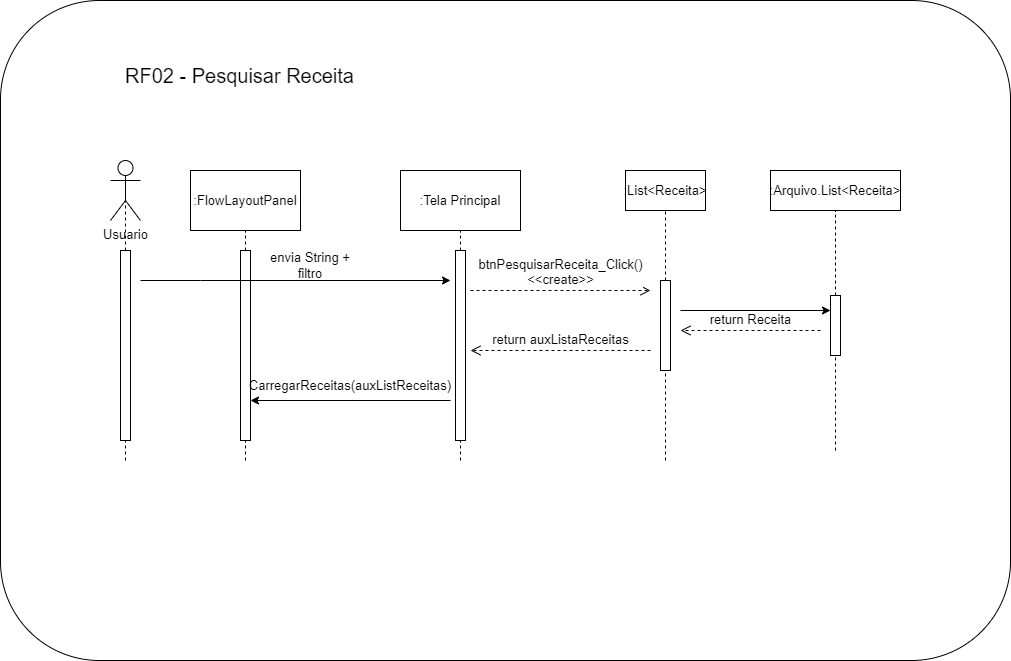

The diagram above was exported from draw.io. Its source (the exported page's mxGraphModel, read from the mxfile embedded in the PNG):
<mxGraphModel dx="1434" dy="796" grid="1" gridSize="10" guides="1" tooltips="1" connect="1" arrows="1" fold="1" page="1" pageScale="1" pageWidth="1169" pageHeight="827" math="0" shadow="0">
  <root>
    <mxCell id="0" />
    <mxCell id="1" parent="0" />
    <mxCell id="1HzxsTSzXDyXJje1EEik-50" value="" style="rounded=1;whiteSpace=wrap;html=1;fontFamily=Helvetica;fontSize=11;fontColor=default;" parent="1" vertex="1">
      <mxGeometry x="70" y="90" width="1010" height="660" as="geometry" />
    </mxCell>
    <mxCell id="1HzxsTSzXDyXJje1EEik-1" value="Usuario&lt;br style=&quot;font-size: 13px;&quot;&gt;" style="shape=umlActor;verticalLabelPosition=bottom;verticalAlign=top;html=1;outlineConnect=0;fontSize=13;" parent="1" vertex="1">
      <mxGeometry x="180" y="250" width="30" height="60" as="geometry" />
    </mxCell>
    <mxCell id="1HzxsTSzXDyXJje1EEik-6" value="" style="endArrow=none;dashed=1;html=1;rounded=0;labelBackgroundColor=default;strokeColor=default;fontFamily=Helvetica;fontSize=13;fontColor=default;shape=connector;entryX=0.5;entryY=0.5;entryDx=0;entryDy=0;entryPerimeter=0;" parent="1" source="1HzxsTSzXDyXJje1EEik-8" target="1HzxsTSzXDyXJje1EEik-1" edge="1">
      <mxGeometry width="50" height="50" relative="1" as="geometry">
        <mxPoint x="190" y="690" as="sourcePoint" />
        <mxPoint x="210" y="370" as="targetPoint" />
      </mxGeometry>
    </mxCell>
    <mxCell id="1HzxsTSzXDyXJje1EEik-9" value="" style="endArrow=none;dashed=1;html=1;rounded=0;labelBackgroundColor=default;strokeColor=default;fontFamily=Helvetica;fontSize=13;fontColor=default;shape=connector;entryX=0.5;entryY=0.5;entryDx=0;entryDy=0;entryPerimeter=0;" parent="1" target="1HzxsTSzXDyXJje1EEik-8" edge="1">
      <mxGeometry width="50" height="50" relative="1" as="geometry">
        <mxPoint x="195" y="550" as="sourcePoint" />
        <mxPoint x="195" y="290" as="targetPoint" />
      </mxGeometry>
    </mxCell>
    <mxCell id="1HzxsTSzXDyXJje1EEik-8" value="" style="rounded=0;whiteSpace=wrap;html=1;fontFamily=Helvetica;fontSize=13;fontColor=default;" parent="1" vertex="1">
      <mxGeometry x="190" y="340" width="10" height="190" as="geometry" />
    </mxCell>
    <mxCell id="1HzxsTSzXDyXJje1EEik-10" value=":Tela Principal" style="rounded=0;whiteSpace=wrap;html=1;fontFamily=Helvetica;fontSize=13;fontColor=default;" parent="1" vertex="1">
      <mxGeometry x="470" y="260" width="120" height="60" as="geometry" />
    </mxCell>
    <mxCell id="1HzxsTSzXDyXJje1EEik-11" value="" style="endArrow=none;dashed=1;html=1;rounded=0;labelBackgroundColor=default;strokeColor=default;fontFamily=Helvetica;fontSize=13;fontColor=default;shape=connector;entryX=0.5;entryY=1;entryDx=0;entryDy=0;" parent="1" source="1HzxsTSzXDyXJje1EEik-12" target="1HzxsTSzXDyXJje1EEik-10" edge="1">
      <mxGeometry width="50" height="50" relative="1" as="geometry">
        <mxPoint x="530" y="690" as="sourcePoint" />
        <mxPoint x="530" y="350" as="targetPoint" />
      </mxGeometry>
    </mxCell>
    <mxCell id="1HzxsTSzXDyXJje1EEik-13" value="" style="endArrow=none;dashed=1;html=1;rounded=0;labelBackgroundColor=default;strokeColor=default;fontFamily=Helvetica;fontSize=13;fontColor=default;shape=connector;entryX=0.5;entryY=1;entryDx=0;entryDy=0;" parent="1" target="1HzxsTSzXDyXJje1EEik-12" edge="1">
      <mxGeometry width="50" height="50" relative="1" as="geometry">
        <mxPoint x="530" y="550" as="sourcePoint" />
        <mxPoint x="530" y="320" as="targetPoint" />
      </mxGeometry>
    </mxCell>
    <mxCell id="1HzxsTSzXDyXJje1EEik-12" value="" style="rounded=0;whiteSpace=wrap;html=1;fontFamily=Helvetica;fontSize=13;fontColor=default;" parent="1" vertex="1">
      <mxGeometry x="525" y="340" width="10" height="190" as="geometry" />
    </mxCell>
    <mxCell id="1HzxsTSzXDyXJje1EEik-17" value=":List&amp;lt;Receita&amp;gt;" style="rounded=0;whiteSpace=wrap;html=1;fontFamily=Helvetica;fontSize=13;fontColor=default;" parent="1" vertex="1">
      <mxGeometry x="695" y="260" width="80" height="40" as="geometry" />
    </mxCell>
    <mxCell id="1HzxsTSzXDyXJje1EEik-18" value="" style="endArrow=none;dashed=1;html=1;rounded=0;labelBackgroundColor=default;strokeColor=default;fontFamily=Helvetica;fontSize=13;fontColor=default;shape=connector;entryX=0.5;entryY=1;entryDx=0;entryDy=0;" parent="1" source="1HzxsTSzXDyXJje1EEik-19" target="1HzxsTSzXDyXJje1EEik-17" edge="1">
      <mxGeometry width="50" height="50" relative="1" as="geometry">
        <mxPoint x="735" y="660" as="sourcePoint" />
        <mxPoint x="685" y="370" as="targetPoint" />
      </mxGeometry>
    </mxCell>
    <mxCell id="1HzxsTSzXDyXJje1EEik-20" value="" style="endArrow=none;dashed=1;html=1;rounded=0;labelBackgroundColor=default;strokeColor=default;fontFamily=Helvetica;fontSize=13;fontColor=default;shape=connector;entryX=0.5;entryY=1;entryDx=0;entryDy=0;" parent="1" target="1HzxsTSzXDyXJje1EEik-19" edge="1">
      <mxGeometry width="50" height="50" relative="1" as="geometry">
        <mxPoint x="735" y="550" as="sourcePoint" />
        <mxPoint x="735" y="300" as="targetPoint" />
      </mxGeometry>
    </mxCell>
    <mxCell id="1HzxsTSzXDyXJje1EEik-31" style="edgeStyle=orthogonalEdgeStyle;shape=connector;rounded=0;orthogonalLoop=1;jettySize=auto;html=1;labelBackgroundColor=default;strokeColor=default;fontFamily=Helvetica;fontSize=13;fontColor=default;endArrow=classic;entryX=0;entryY=0.25;entryDx=0;entryDy=0;" parent="1" target="1HzxsTSzXDyXJje1EEik-33" edge="1">
      <mxGeometry relative="1" as="geometry">
        <mxPoint x="890" y="400" as="targetPoint" />
        <mxPoint x="750" y="400" as="sourcePoint" />
      </mxGeometry>
    </mxCell>
    <mxCell id="1HzxsTSzXDyXJje1EEik-19" value="" style="rounded=0;whiteSpace=wrap;html=1;fontFamily=Helvetica;fontSize=13;fontColor=default;" parent="1" vertex="1">
      <mxGeometry x="730" y="370" width="10" height="90" as="geometry" />
    </mxCell>
    <mxCell id="1HzxsTSzXDyXJje1EEik-22" value="btnPesquisarReceita_Click()&lt;br style=&quot;font-size: 13px;&quot;&gt;&amp;lt;&amp;lt;create&amp;gt;&amp;gt;" style="html=1;verticalAlign=bottom;endArrow=open;dashed=1;endSize=8;edgeStyle=elbowEdgeStyle;elbow=vertical;curved=0;rounded=0;labelBackgroundColor=default;strokeColor=default;fontFamily=Helvetica;fontSize=13;fontColor=default;shape=connector;" parent="1" edge="1">
      <mxGeometry relative="1" as="geometry">
        <mxPoint x="540" y="380" as="sourcePoint" />
        <mxPoint x="720" y="380" as="targetPoint" />
        <Array as="points">
          <mxPoint x="550" y="380" />
          <mxPoint x="650" y="390" />
          <mxPoint x="630" y="390" />
        </Array>
      </mxGeometry>
    </mxCell>
    <mxCell id="1HzxsTSzXDyXJje1EEik-24" value=":Arquivo.List&amp;lt;Receita&amp;gt;" style="rounded=0;whiteSpace=wrap;html=1;fontFamily=Helvetica;fontSize=13;fontColor=default;" parent="1" vertex="1">
      <mxGeometry x="840" y="260" width="130" height="40" as="geometry" />
    </mxCell>
    <mxCell id="1HzxsTSzXDyXJje1EEik-25" value="" style="endArrow=none;dashed=1;html=1;rounded=0;labelBackgroundColor=default;strokeColor=default;fontFamily=Helvetica;fontSize=13;fontColor=default;shape=connector;entryX=0.5;entryY=1;entryDx=0;entryDy=0;entryPerimeter=0;" parent="1" source="1HzxsTSzXDyXJje1EEik-33" target="1HzxsTSzXDyXJje1EEik-24" edge="1">
      <mxGeometry width="50" height="50" relative="1" as="geometry">
        <mxPoint x="905" y="540" as="sourcePoint" />
        <mxPoint x="880" y="310" as="targetPoint" />
      </mxGeometry>
    </mxCell>
    <mxCell id="1HzxsTSzXDyXJje1EEik-32" value="return Receita" style="html=1;verticalAlign=bottom;endArrow=open;dashed=1;endSize=8;edgeStyle=elbowEdgeStyle;elbow=vertical;curved=0;rounded=0;labelBackgroundColor=default;strokeColor=default;fontFamily=Helvetica;fontSize=13;fontColor=default;shape=connector;" parent="1" edge="1">
      <mxGeometry x="-0.0047" relative="1" as="geometry">
        <mxPoint x="890" y="420" as="sourcePoint" />
        <mxPoint x="750" y="420" as="targetPoint" />
        <mxPoint as="offset" />
      </mxGeometry>
    </mxCell>
    <mxCell id="1HzxsTSzXDyXJje1EEik-34" value="return auxListaReceitas" style="html=1;verticalAlign=bottom;endArrow=open;dashed=1;endSize=8;edgeStyle=elbowEdgeStyle;elbow=vertical;curved=0;rounded=0;labelBackgroundColor=default;strokeColor=default;fontFamily=Helvetica;fontSize=13;fontColor=default;shape=connector;" parent="1" edge="1">
      <mxGeometry x="-0.0047" relative="1" as="geometry">
        <mxPoint x="720" y="440" as="sourcePoint" />
        <mxPoint x="540" y="440" as="targetPoint" />
        <mxPoint as="offset" />
      </mxGeometry>
    </mxCell>
    <mxCell id="1HzxsTSzXDyXJje1EEik-35" value=":FlowLayoutPanel" style="rounded=0;whiteSpace=wrap;html=1;fontFamily=Helvetica;fontSize=13;fontColor=default;" parent="1" vertex="1">
      <mxGeometry x="260" y="260" width="110" height="60" as="geometry" />
    </mxCell>
    <mxCell id="1HzxsTSzXDyXJje1EEik-36" value="" style="endArrow=none;dashed=1;html=1;rounded=0;labelBackgroundColor=default;strokeColor=default;fontFamily=Helvetica;fontSize=13;fontColor=default;shape=connector;entryX=0.5;entryY=1;entryDx=0;entryDy=0;" parent="1" source="1HzxsTSzXDyXJje1EEik-37" target="1HzxsTSzXDyXJje1EEik-35" edge="1">
      <mxGeometry width="50" height="50" relative="1" as="geometry">
        <mxPoint x="310" y="690" as="sourcePoint" />
        <mxPoint x="350" y="410" as="targetPoint" />
      </mxGeometry>
    </mxCell>
    <mxCell id="1HzxsTSzXDyXJje1EEik-38" value="" style="endArrow=none;dashed=1;html=1;rounded=0;labelBackgroundColor=default;strokeColor=default;fontFamily=Helvetica;fontSize=13;fontColor=default;shape=connector;entryX=0.5;entryY=1;entryDx=0;entryDy=0;" parent="1" target="1HzxsTSzXDyXJje1EEik-37" edge="1">
      <mxGeometry width="50" height="50" relative="1" as="geometry">
        <mxPoint x="315" y="550" as="sourcePoint" />
        <mxPoint x="315" y="320" as="targetPoint" />
      </mxGeometry>
    </mxCell>
    <mxCell id="1HzxsTSzXDyXJje1EEik-37" value="" style="rounded=0;whiteSpace=wrap;html=1;fontFamily=Helvetica;fontSize=13;fontColor=default;" parent="1" vertex="1">
      <mxGeometry x="310" y="340" width="10" height="190" as="geometry" />
    </mxCell>
    <mxCell id="1HzxsTSzXDyXJje1EEik-39" style="edgeStyle=orthogonalEdgeStyle;shape=connector;rounded=0;orthogonalLoop=1;jettySize=auto;html=1;labelBackgroundColor=default;strokeColor=default;fontFamily=Helvetica;fontSize=13;fontColor=default;endArrow=classic;" parent="1" edge="1">
      <mxGeometry relative="1" as="geometry">
        <mxPoint x="520" y="370" as="targetPoint" />
        <mxPoint x="210" y="370" as="sourcePoint" />
        <Array as="points">
          <mxPoint x="270" y="370" />
          <mxPoint x="270" y="370" />
        </Array>
      </mxGeometry>
    </mxCell>
    <mxCell id="1HzxsTSzXDyXJje1EEik-40" value="envia String + filtro" style="text;html=1;strokeColor=none;fillColor=none;align=center;verticalAlign=middle;whiteSpace=wrap;rounded=0;fontSize=13;fontFamily=Helvetica;fontColor=default;" parent="1" vertex="1">
      <mxGeometry x="330" y="340" width="100" height="30" as="geometry" />
    </mxCell>
    <mxCell id="1HzxsTSzXDyXJje1EEik-44" style="edgeStyle=orthogonalEdgeStyle;shape=connector;rounded=0;orthogonalLoop=1;jettySize=auto;html=1;labelBackgroundColor=default;strokeColor=default;fontFamily=Helvetica;fontSize=13;fontColor=default;endArrow=classic;" parent="1" edge="1">
      <mxGeometry relative="1" as="geometry">
        <mxPoint x="320" y="490" as="targetPoint" />
        <mxPoint x="520" y="490" as="sourcePoint" />
        <Array as="points" />
      </mxGeometry>
    </mxCell>
    <mxCell id="1HzxsTSzXDyXJje1EEik-46" value="CarregarReceitas(auxListReceitas)" style="text;html=1;strokeColor=none;fillColor=none;align=center;verticalAlign=middle;whiteSpace=wrap;rounded=0;fontSize=13;fontFamily=Helvetica;fontColor=default;" parent="1" vertex="1">
      <mxGeometry x="390" y="460" width="60" height="30" as="geometry" />
    </mxCell>
    <mxCell id="1HzxsTSzXDyXJje1EEik-48" value="" style="endArrow=none;dashed=1;html=1;rounded=0;labelBackgroundColor=default;strokeColor=default;fontFamily=Helvetica;fontSize=13;fontColor=default;shape=connector;entryX=0.5;entryY=1;entryDx=0;entryDy=0;entryPerimeter=0;" parent="1" target="1HzxsTSzXDyXJje1EEik-33" edge="1">
      <mxGeometry width="50" height="50" relative="1" as="geometry">
        <mxPoint x="905" y="540" as="sourcePoint" />
        <mxPoint x="905" y="300" as="targetPoint" />
      </mxGeometry>
    </mxCell>
    <mxCell id="1HzxsTSzXDyXJje1EEik-33" value="" style="rounded=0;whiteSpace=wrap;html=1;fontFamily=Helvetica;fontSize=13;fontColor=default;" parent="1" vertex="1">
      <mxGeometry x="900" y="385" width="10" height="60" as="geometry" />
    </mxCell>
    <mxCell id="1HzxsTSzXDyXJje1EEik-52" value="RF02 - Pesquisar Receita" style="text;html=1;strokeColor=none;fillColor=none;align=center;verticalAlign=middle;whiteSpace=wrap;rounded=0;fontSize=20;fontFamily=Helvetica;fontColor=default;" parent="1" vertex="1">
      <mxGeometry x="169" y="150" width="281" height="30" as="geometry" />
    </mxCell>
  </root>
</mxGraphModel>